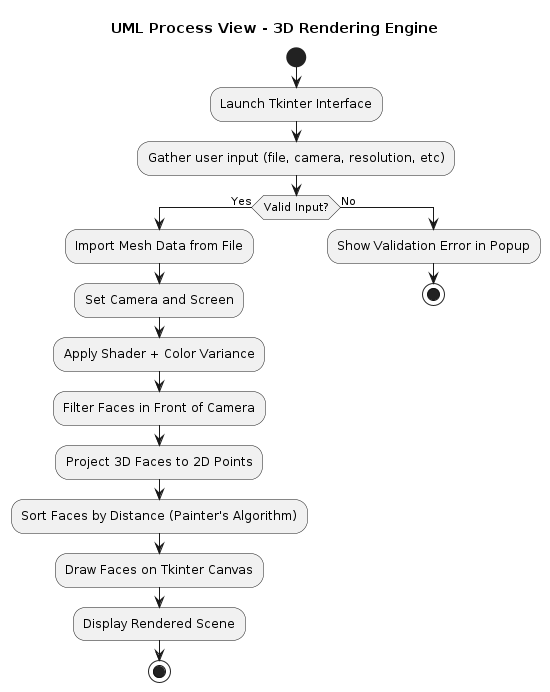

The diagram above was rendered by PlantUML. Its source (embedded in the PNG):
@startuml ProcessView
title "UML Process View - 3D Rendering Engine"

start

:Launch Tkinter Interface;
:Gather user input (file, camera, resolution, etc);

if (Valid Input?) then (Yes)
    :Import Mesh Data from File;
    :Set Camera and Screen;
    :Apply Shader + Color Variance;
    :Filter Faces in Front of Camera;
    :Project 3D Faces to 2D Points;
    :Sort Faces by Distance (Painter's Algorithm);
    :Draw Faces on Tkinter Canvas;
    :Display Rendered Scene;
    stop
else (No)
    :Show Validation Error in Popup;
    stop
endif
@enduml